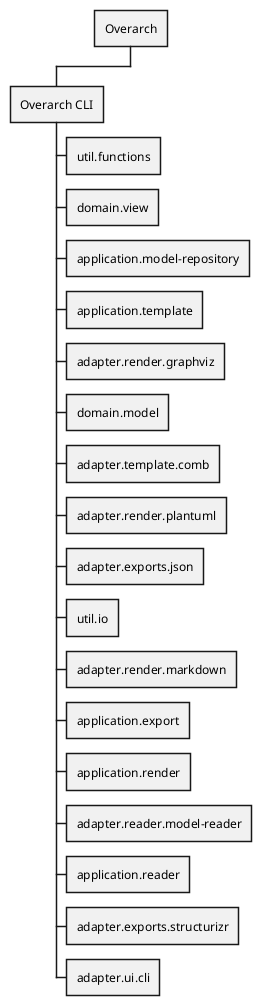

The diagram above was rendered by PlantUML. Its source (embedded in the PNG):
@startwbs
* Overarch
** Overarch CLI
*** util.functions
*** domain.view
*** application.model-repository
*** application.template
*** adapter.render.graphviz
*** domain.model
*** adapter.template.comb
*** adapter.render.plantuml
*** adapter.exports.json
*** util.io
*** adapter.render.markdown
*** application.export
*** application.render
*** adapter.reader.model-reader
*** application.reader
*** adapter.exports.structurizr
*** adapter.ui.cli

@endwbs